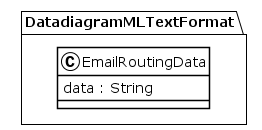

The diagram above was rendered by PlantUML. Its source (embedded in the PNG):
@startuml
!theme plain
package DatadiagramMLTextFormat {
class EmailRoutingData {
	 data : String
}
}
@enduml